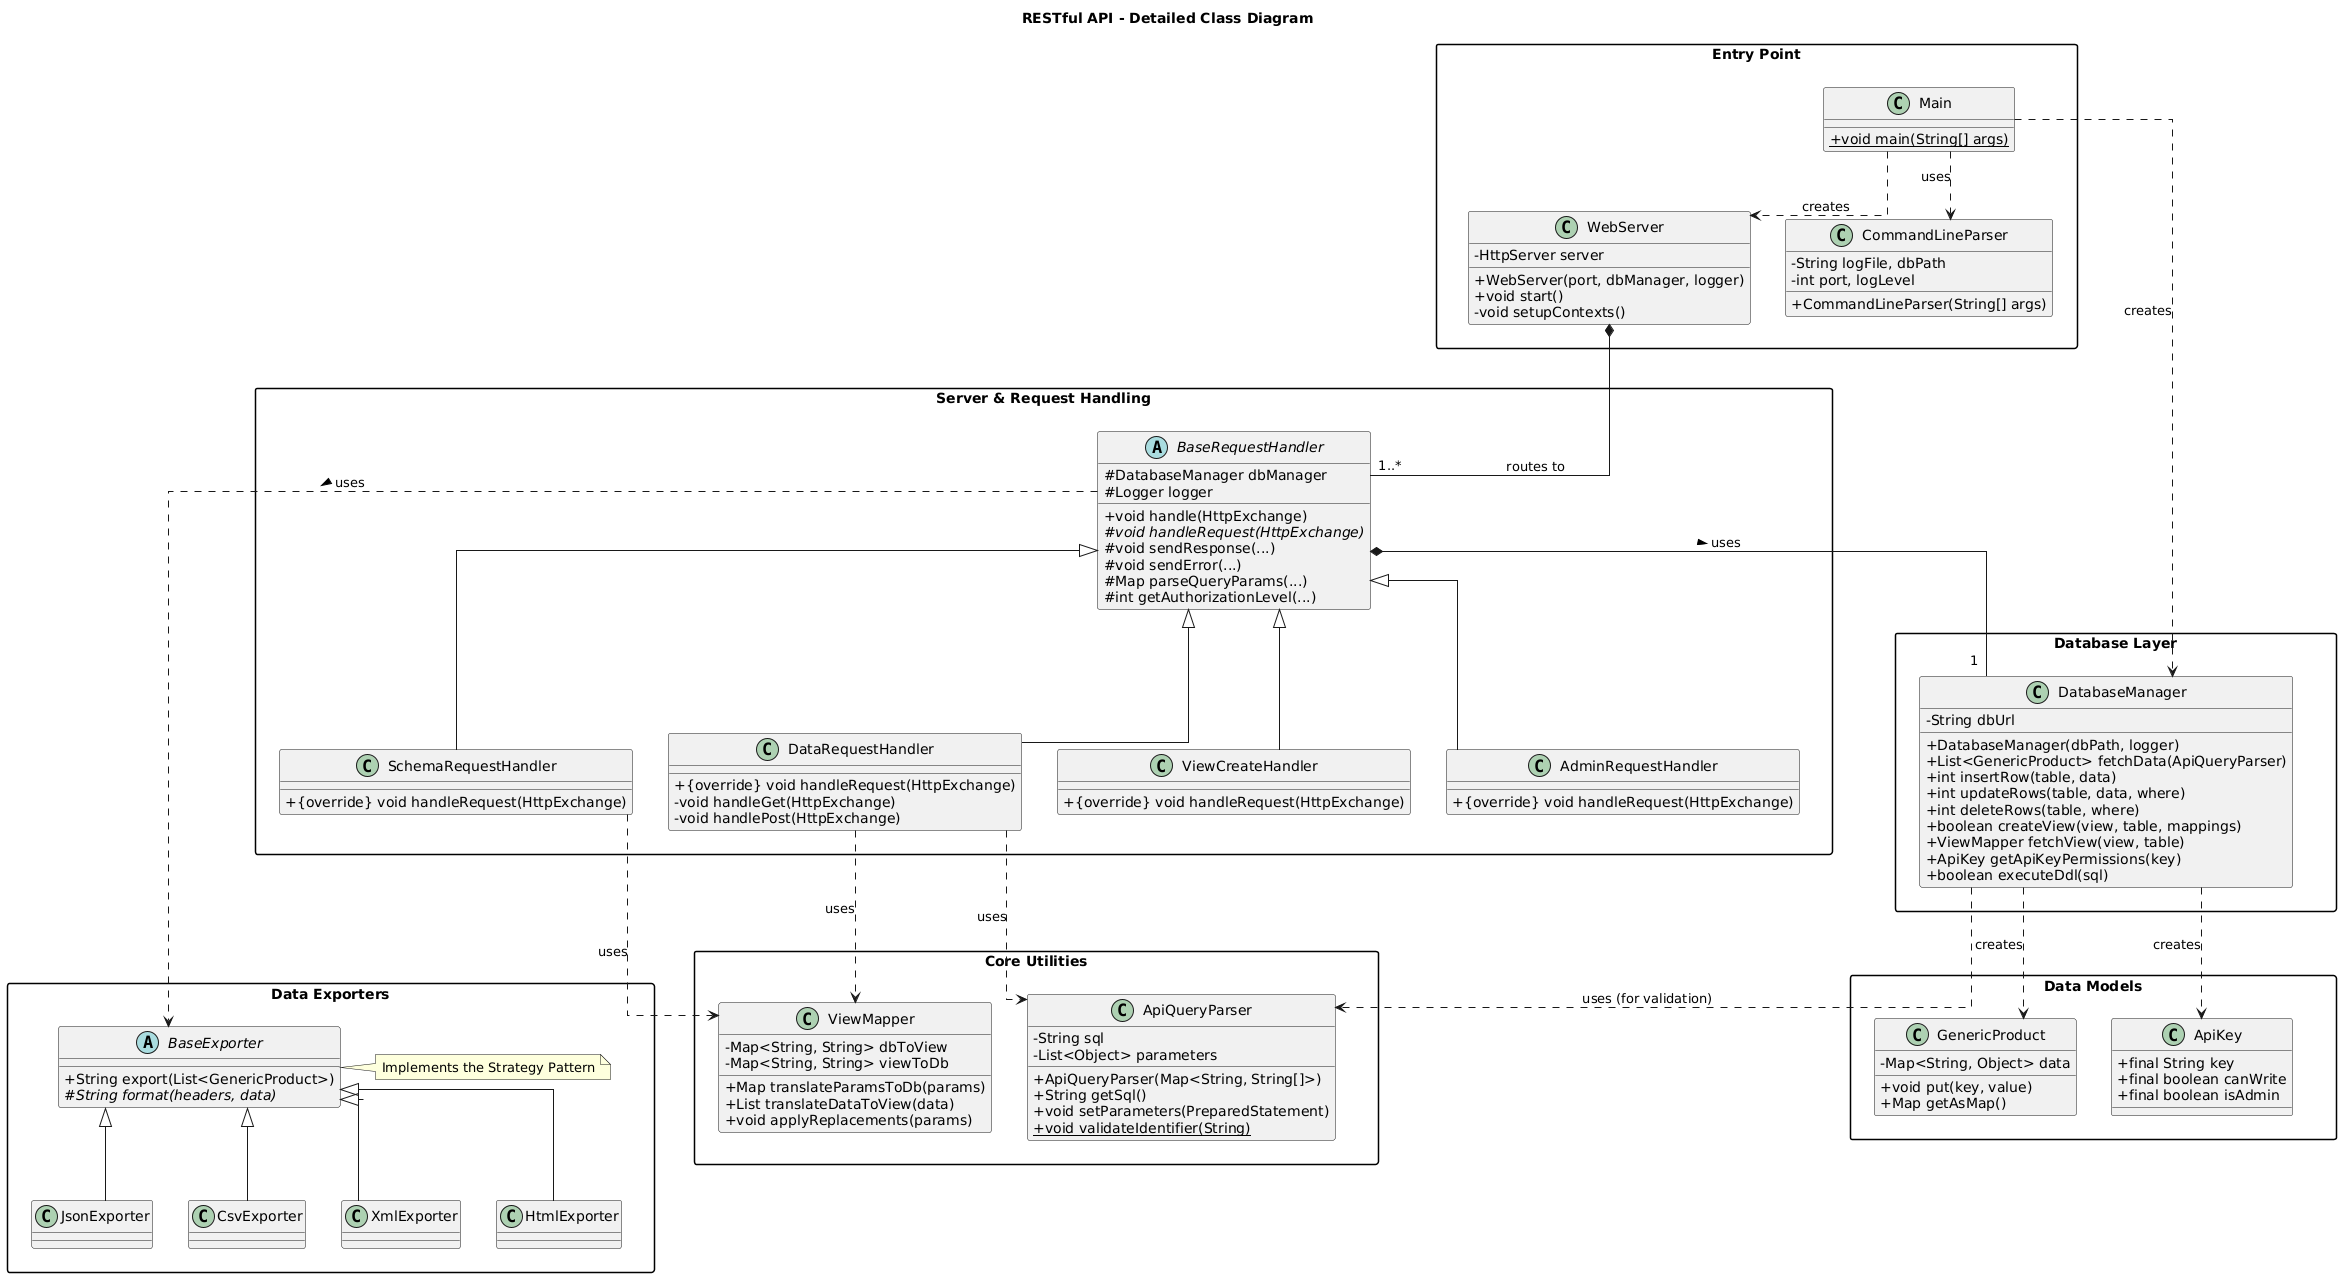

The diagram above was rendered by PlantUML. Its source (embedded in the PNG):
@startuml
' Final Architectural Class Diagram - Cleaned and Verified

' --- Global Styling ---
' Using a theme is a robust way to set multiple skin parameters at once
' and avoids renderer-specific warnings like the "handwritten" message.


title RESTful API - Detailed Class Diagram
skinparam linetype ortho
skinparam classAttributeIconSize 0
skinparam packageStyle rectangle

' --- Packages for Logical Grouping ---

package "Entry Point" as Entry {
    class Main {
      + {static} void main(String[] args)
    }
    class WebServer {
      - HttpServer server
      + WebServer(port, dbManager, logger)
      + void start()
      - void setupContexts()
    }
    class CommandLineParser {
        - String logFile, dbPath
        - int port, logLevel
        + CommandLineParser(String[] args)
    }
}

package "Server & Request Handling" as Server {
    abstract class BaseRequestHandler {
      # DatabaseManager dbManager
      # Logger logger
      + void handle(HttpExchange)
      # {abstract} void handleRequest(HttpExchange)
      # void sendResponse(...)
      # void sendError(...)
      # Map parseQueryParams(...)
      # int getAuthorizationLevel(...)
    }
    
    class DataRequestHandler extends BaseRequestHandler {
        + {override} void handleRequest(HttpExchange)
        - void handleGet(HttpExchange)
        - void handlePost(HttpExchange)
    }
    class SchemaRequestHandler extends BaseRequestHandler {
        + {override} void handleRequest(HttpExchange)
    }
    class ViewCreateHandler extends BaseRequestHandler {
        + {override} void handleRequest(HttpExchange)
    }
    class AdminRequestHandler extends BaseRequestHandler {
        + {override} void handleRequest(HttpExchange)
    }
}

package "Database Layer" as DB {
    class DatabaseManager {
      - String dbUrl
      + DatabaseManager(dbPath, logger)
      + List<GenericProduct> fetchData(ApiQueryParser)
      + int insertRow(table, data)
      + int updateRows(table, data, where)
      + int deleteRows(table, where)
      + boolean createView(view, table, mappings)
      + ViewMapper fetchView(view, table)
      + ApiKey getApiKeyPermissions(key)
      + boolean executeDdl(sql)
    }
}

package "Core Utilities" as Utils {
    class ApiQueryParser {
      - String sql
      - List<Object> parameters
      + ApiQueryParser(Map<String, String[]>)
      + String getSql()
      + void setParameters(PreparedStatement)
      + {static} void validateIdentifier(String)
    }
    class ViewMapper {
      - Map<String, String> dbToView
      - Map<String, String> viewToDb
      + Map translateParamsToDb(params)
      + List translateDataToView(data)
      + void applyReplacements(params)
    }
}

package "Data Models" as Models {
    class GenericProduct {
        - Map<String, Object> data
        + void put(key, value)
        + Map getAsMap()
    }
    class ApiKey {
        + final String key
        + final boolean canWrite
        + final boolean isAdmin
    }
}

package "Data Exporters" as Exporters {
    abstract class BaseExporter {
        + String export(List<GenericProduct>)
        # {abstract} String format(headers, data)
    }
    note right: Implements the Strategy Pattern
    class JsonExporter extends BaseExporter
    class CsvExporter extends BaseExporter
    class XmlExporter extends BaseExporter
    class HtmlExporter extends BaseExporter
}

' --- Relationships ---

' Entry Point & Server Setup
Main ..> WebServer : creates
Main ..> CommandLineParser : uses
Main ..> DatabaseManager : creates
WebServer *-- "1..*" BaseRequestHandler : routes to

' Central Request Handling Flow
BaseRequestHandler *-- "1" DatabaseManager : uses >
BaseRequestHandler ..> BaseExporter : uses >
DataRequestHandler ..> ApiQueryParser : uses
DataRequestHandler ..> ViewMapper : uses
SchemaRequestHandler ..> ViewMapper : uses

' Database Layer dependencies
DatabaseManager ..> GenericProduct : creates
DatabaseManager ..> ApiKey : creates
DatabaseManager ..> ApiQueryParser : uses (for validation)

' --- Layout Hints for a clean, logical flow ---
Entry -[hidden]down-> Server
Server -[hidden]right-> DB
DB -[hidden]down-> Models
Server -[hidden]down-> Utils
Utils -[hidden]right-> Exporters
@enduml